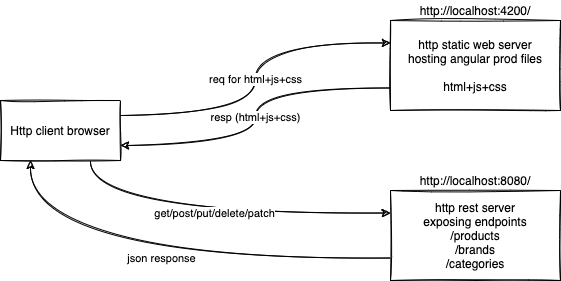

The diagram above was exported from draw.io. Its source (the exported page's mxGraphModel, read from the mxfile embedded in the PNG):
<mxGraphModel dx="942" dy="462" grid="1" gridSize="10" guides="1" tooltips="1" connect="1" arrows="1" fold="1" page="1" pageScale="1" pageWidth="827" pageHeight="1169" math="0" shadow="0">
  <root>
    <mxCell id="0" />
    <mxCell id="1" parent="0" />
    <mxCell id="8" value="resp (html+js+css)" style="edgeStyle=orthogonalEdgeStyle;curved=1;rounded=0;sketch=1;orthogonalLoop=1;jettySize=auto;html=1;exitX=0;exitY=0.75;exitDx=0;exitDy=0;entryX=1;entryY=0.75;entryDx=0;entryDy=0;" edge="1" parent="1" source="2" target="6">
      <mxGeometry relative="1" as="geometry" />
    </mxCell>
    <mxCell id="2" value="http static web server&lt;br&gt;hosting angular prod files&lt;br&gt;&lt;br&gt;html+js+css" style="rounded=0;whiteSpace=wrap;html=1;sketch=1;" vertex="1" parent="1">
      <mxGeometry x="490" y="80" width="170" height="90" as="geometry" />
    </mxCell>
    <mxCell id="10" value="json response" style="edgeStyle=orthogonalEdgeStyle;curved=1;rounded=0;sketch=1;orthogonalLoop=1;jettySize=auto;html=1;exitX=0;exitY=0.75;exitDx=0;exitDy=0;entryX=0.25;entryY=1;entryDx=0;entryDy=0;" edge="1" parent="1" source="3" target="6">
      <mxGeometry relative="1" as="geometry" />
    </mxCell>
    <mxCell id="3" value="http rest server&lt;br&gt;exposing endpoints&lt;br&gt;/products&lt;br&gt;/brands&lt;br&gt;/categories" style="rounded=0;whiteSpace=wrap;html=1;sketch=1;" vertex="1" parent="1">
      <mxGeometry x="490" y="250" width="170" height="90" as="geometry" />
    </mxCell>
    <mxCell id="4" value="http://localhost:4200/" style="text;html=1;strokeColor=none;fillColor=none;align=center;verticalAlign=middle;whiteSpace=wrap;rounded=0;sketch=1;" vertex="1" parent="1">
      <mxGeometry x="490" y="60" width="170" height="20" as="geometry" />
    </mxCell>
    <mxCell id="5" value="http://localhost:8080/" style="text;html=1;strokeColor=none;fillColor=none;align=center;verticalAlign=middle;whiteSpace=wrap;rounded=0;sketch=1;" vertex="1" parent="1">
      <mxGeometry x="490" y="230" width="170" height="20" as="geometry" />
    </mxCell>
    <mxCell id="7" value="req for html+js+css" style="edgeStyle=orthogonalEdgeStyle;curved=1;rounded=0;sketch=1;orthogonalLoop=1;jettySize=auto;html=1;exitX=1;exitY=0.25;exitDx=0;exitDy=0;entryX=0;entryY=0.25;entryDx=0;entryDy=0;" edge="1" parent="1" source="6" target="2">
      <mxGeometry relative="1" as="geometry" />
    </mxCell>
    <mxCell id="9" value="get/post/put/delete/patch" style="edgeStyle=orthogonalEdgeStyle;curved=1;rounded=0;sketch=1;orthogonalLoop=1;jettySize=auto;html=1;exitX=0.75;exitY=1;exitDx=0;exitDy=0;entryX=0;entryY=0.25;entryDx=0;entryDy=0;" edge="1" parent="1" source="6" target="3">
      <mxGeometry relative="1" as="geometry" />
    </mxCell>
    <mxCell id="6" value="Http client browser" style="rounded=0;whiteSpace=wrap;html=1;sketch=1;" vertex="1" parent="1">
      <mxGeometry x="100" y="160" width="120" height="60" as="geometry" />
    </mxCell>
  </root>
</mxGraphModel>